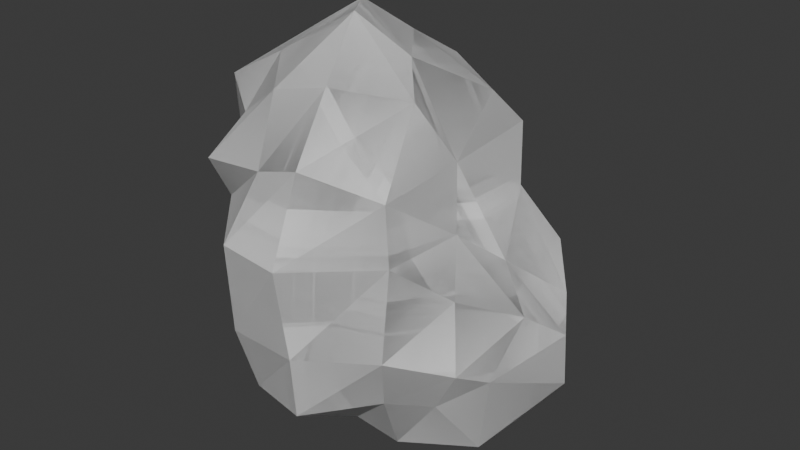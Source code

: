 # Source: stone3.blend  (saved by Blender 5.0.119; exported with 4.5.12 LTS)
import bpy
from mathutils import Matrix  # noqa: F401  (used for matrix-valued properties, if any)

bpy.ops.wm.read_factory_settings(use_empty=True)
scene = bpy.context.scene
scene.name = 'Scene'

# ---- collections
col_collection = bpy.data.collections.new('Collection'); scene.collection.children.link(col_collection)

# ---- world
world_world = bpy.data.worlds.new('World'); scene.world = world_world
world_world.use_nodes = True; world_world.node_tree.nodes.clear()
_N = world_world.node_tree.nodes; _L = world_world.node_tree.links
n0 = _N.new('ShaderNodeOutputWorld'); n0.name = 'World Output'; n0.location = (200, 100)
n1 = _N.new('ShaderNodeBackground'); n1.name = 'Background'; n1.location = (-200, 100)
n1.inputs[0].default_value = (0.05088, 0.05088, 0.05088, 1.0)
_L.new(n1.outputs[0], n0.inputs[0])
n0.is_active_output = True
world_world.color = (0.05088, 0.05088, 0.05088)
world_world.sun_shadow_jitter_overblur = 0.0

# ---- meshes
me_rock_001 = bpy.data.meshes.new('rock.001')
me_rock_001.from_pydata([(0.1689, -0.01984, 0.1766), (0.284, -0.2346, -0.3311), (0.2447, 0.2692, -0.2935), (-0.2401, 0.218, -0.2601), (-0.2408, 0.1662, 0.2538), (-0.2868, -0.2421, 0.2529), (-0.2946, -0.3179, -0.2803), (0.3394, 0.1721, -0.04003), (0.2895, -0.1779, -0.0752), (0.3759, -0.03517, -0.4399), (-0.04029, 0.2485, 0.3264), (-0.01823, 0.3062, -0.2965), (-0.2568, 0.2097, 0.02751), (-0.03948, -0.2263, 0.3654), (0.01972, -0.4204, -0.3765), (-0.3287, -0.2681, 0.03337), (-0.3824, 0.03452, 0.3339), (-0.4055, 0.0185, -0.3816), (0.482, -0.01418, -0.1629), (0.03145, 0.3635, -0.001938), (-0.003748, -0.4493, 0.01056), (-0.1215, -0.008275, 0.5053), (-0.0006335, -0.01213, -0.576), (-0.4547, 0.00861, 0.02851), (0.2427, 0.1349, 0.08738), (0.314, 0.256, -0.2161), (0.2217, -0.08671, 0.03386), (0.3515, -0.2515, -0.2111), (0.3612, -0.1664, -0.4479), (0.2941, 0.1763, -0.3793), (0.1335, 0.1617, 0.2921), (-0.1559, 0.2476, 0.2893), (0.1407, 0.2792, -0.293), (-0.1728, 0.2378, -0.3049), (-0.2863, 0.29, -0.1147), (-0.2844, 0.1677, 0.1127), (0.1051, -0.09686, 0.328), (-0.1524, -0.2739, 0.3491), (0.1802, -0.2947, -0.3362), (-0.1461, -0.3835, -0.3845), (-0.3548, -0.3088, 0.1384), (-0.3506, -0.2807, -0.1633), (-0.3459, 0.1429, 0.3117), (-0.3993, -0.1689, 0.3039), (-0.3509, 0.1755, -0.3408), (-0.3943, -0.1706, -0.3977), (0.4306, -0.1107, -0.09051), (0.4734, 0.01365, -0.3139), (0.4119, 0.09616, -0.1286), (0.1211, 0.267, -0.02905), (-0.01492, 0.3705, -0.1751), (-0.1546, 0.3096, -0.03294), (-0.02115, 0.3221, 0.2028), (-0.0259, -0.3428, 0.2078), (-0.1746, -0.4349, 0.01566), (0.02311, -0.4369, -0.2104), (0.1775, -0.2714, 0.006137), (-0.04779, 0.08921, 0.4217), (-0.2338, -0.01805, 0.435), (-0.06642, -0.09857, 0.504), (-0.007863, -0.181, -0.528), (-0.2216, -0.01085, -0.5031), (-0.04474, 0.1739, -0.4473), (0.1735, -0.001729, -0.523), (-0.473, 0.01858, -0.1902), (-0.4129, -0.191, 0.002859), (-0.4252, -0.03389, 0.1703), (-0.3862, 0.1004, 0.01054), (0.3194, -0.02864, -0.02137), (0.396, -0.1836, -0.2407), (0.3976, 0.129, -0.2246), (0.1623, 0.2536, 0.1929), (0.1233, 0.2743, -0.1681), (-0.169, 0.3971, -0.1694), (-0.1409, 0.2927, 0.1277), (0.1511, -0.2516, 0.1492), (-0.1328, -0.3547, 0.1826), (-0.158, -0.4353, -0.2043), (0.2232, -0.3504, -0.1821), (0.04603, -0.03566, 0.4056), (-0.2365, 0.1626, 0.3926), (-0.263, -0.1395, 0.3813), (0.1476, -0.2081, -0.514), (-0.2426, -0.2164, -0.5102), (-0.1415, 0.1778, -0.3738), (0.2085, 0.1937, -0.4762), (-0.3924, 0.1287, -0.1316), (-0.4685, -0.1438, -0.1872), (-0.4409, -0.1211, 0.1417), (-0.383, 0.09633, 0.1326)], [], [(0, 26, 68, 24), (26, 8, 46, 68), (68, 46, 18, 48), (24, 68, 48, 7), (1, 28, 69, 27), (28, 9, 47, 69), (69, 47, 18, 46), (27, 69, 46, 8), (2, 25, 70, 29), (25, 7, 48, 70), (70, 48, 18, 47), (29, 70, 47, 9), (0, 24, 71, 30), (24, 7, 49, 71), (71, 49, 19, 52), (30, 71, 52, 10), (7, 25, 72, 49), (25, 2, 32, 72), (72, 32, 11, 50), (49, 72, 50, 19), (19, 50, 73, 51), (50, 11, 33, 73), (73, 33, 3, 34), (51, 73, 34, 12), (10, 52, 74, 31), (52, 19, 51, 74), (74, 51, 12, 35), (31, 74, 35, 4), (0, 36, 75, 26), (36, 13, 53, 75), (75, 53, 20, 56), (26, 75, 56, 8), (13, 37, 76, 53), (37, 5, 40, 76), (76, 40, 15, 54), (53, 76, 54, 20), (20, 54, 77, 55), (54, 15, 41, 77), (77, 41, 6, 39), (55, 77, 39, 14), (8, 56, 78, 27), (56, 20, 55, 78), (78, 55, 14, 38), (27, 78, 38, 1), (0, 30, 79, 36), (30, 10, 57, 79), (79, 57, 21, 59), (36, 79, 59, 13), (4, 42, 80, 31), (42, 16, 58, 80), (80, 58, 21, 57), (31, 80, 57, 10), (5, 37, 81, 43), (37, 13, 59, 81), (81, 59, 21, 58), (43, 81, 58, 16), (1, 38, 82, 28), (38, 14, 60, 82), (82, 60, 22, 63), (28, 82, 63, 9), (14, 39, 83, 60), (39, 6, 45, 83), (83, 45, 17, 61), (60, 83, 61, 22), (22, 61, 84, 62), (61, 17, 44, 84), (84, 44, 3, 33), (62, 84, 33, 11), (9, 63, 85, 29), (63, 22, 62, 85), (85, 62, 11, 32), (29, 85, 32, 2), (3, 44, 86, 34), (44, 17, 64, 86), (86, 64, 23, 67), (34, 86, 67, 12), (17, 45, 87, 64), (45, 6, 41, 87), (87, 41, 15, 65), (64, 87, 65, 23), (23, 65, 88, 66), (65, 15, 40, 88), (88, 40, 5, 43), (66, 88, 43, 16), (12, 67, 89, 35), (67, 23, 66, 89), (89, 66, 16, 42), (35, 89, 42, 4)])
_uv = me_rock_001.uv_layers.new(name='UVMap')
_uv.uv.foreach_set('vector', [0.1399, 0.2163, 0.151, 0.3043, 0.09509, 0.3414, 0.04775, 0.2467, 0.151, 0.3043, 0.169, 0.3846, 0.09679, 0.4118, 0.09509, 0.3414, 0.09509, 0.3414, 0.09679, 0.4118, 0.03738, 0.4396, 0.01021, 0.3893, 0.04775, 0.2467, 0.09509, 0.3414, 0.01021, 0.3893, 7.15e-09, 0.3198, 0.1909, 0.509, 0.1355, 0.5676, 0.1366, 0.4845, 0.1804, 0.4728, 0.1355, 0.5676, 0.07317, 0.5448, 0.0248, 0.5013, 0.1366, 0.4845, 0.1366, 0.4845, 0.0248, 0.5013, 0.03738, 0.4396, 0.09679, 0.4118, 0.1804, 0.4728, 0.1366, 0.4845, 0.09679, 0.4118, 0.169, 0.3846, 0.6111, 0.6759, 0.6268, 0.6232, 0.6952, 0.6153, 0.6735, 0.7086, 0.6268, 0.6232, 0.62, 0.5461, 0.6884, 0.5719, 0.6952, 0.6153, 0.6952, 0.6153, 0.6884, 0.5719, 0.7527, 0.5777, 0.7749, 0.6443, 0.6735, 0.7086, 0.6952, 0.6153, 0.7749, 0.6443, 0.7733, 0.7324, 0.1399, 0.2163, 0.04775, 0.2467, 0.02135, 0.1604, 0.07243, 0.1248, 0.5608, 0.5207, 0.62, 0.5461, 0.5022, 0.5942, 0.4747, 0.4855, 0.4747, 0.4855, 0.5022, 0.5942, 0.4348, 0.5984, 0.3784, 0.5267, 1.0, 0.7337, 0.9833, 0.803, 0.894, 0.7969, 0.9197, 0.7318, 0.62, 0.5461, 0.6268, 0.6232, 0.5315, 0.6544, 0.5022, 0.5942, 0.6268, 0.6232, 0.6111, 0.6759, 0.5648, 0.7042, 0.5315, 0.6544, 0.5315, 0.6544, 0.5648, 0.7042, 0.4919, 0.7483, 0.4511, 0.6875, 0.5022, 0.5942, 0.5315, 0.6544, 0.4511, 0.6875, 0.4348, 0.5984, 0.8873, 0.9775, 0.8167, 0.9603, 0.7749, 0.8972, 0.8546, 0.878, 0.4511, 0.6875, 0.4919, 0.7483, 0.4456, 0.8024, 0.3784, 0.7262, 0.3203, 0.6348, 0.3745, 0.7204, 0.3441, 0.7433, 0.2722, 0.7085, 0.8546, 0.878, 0.7749, 0.8972, 0.8049, 0.8134, 0.8873, 0.803, 0.9197, 0.7318, 0.894, 0.7969, 0.8217, 0.7792, 0.8563, 0.7186, 0.131, 0.5751, 0.2455, 0.5676, 0.2419, 0.6503, 0.1578, 0.6331, 0.1578, 0.6331, 0.2419, 0.6503, 0.1926, 0.7157, 0.1421, 0.731, 0.06832, 0.6363, 0.1578, 0.6331, 0.1421, 0.731, 0.07208, 0.7008, 0.1399, 0.2163, 0.1959, 0.1466, 0.2472, 0.2645, 0.151, 0.3043, 0.1959, 0.1466, 0.2971, 0.1193, 0.3416, 0.2137, 0.2472, 0.2645, 0.2472, 0.2645, 0.3416, 0.2137, 0.3784, 0.3263, 0.2454, 0.3386, 0.151, 0.3043, 0.2472, 0.2645, 0.2454, 0.3386, 0.169, 0.3846, 0.2971, 0.1193, 0.3517, 0.1094, 0.3784, 0.2031, 0.3416, 0.2137, 0.4076, 0.08804, 0.4895, 0.1023, 0.5224, 0.1553, 0.4188, 0.1841, 0.4188, 0.1841, 0.5224, 0.1553, 0.5529, 0.2019, 0.4519, 0.2688, 0.3784, 0.19, 0.4188, 0.1841, 0.4519, 0.2688, 0.3887, 0.3055, 0.3887, 0.3055, 0.4519, 0.2688, 0.5028, 0.3748, 0.4402, 0.4115, 0.4519, 0.2688, 0.5529, 0.2019, 0.6075, 0.292, 0.5028, 0.3748, 0.5028, 0.3748, 0.6075, 0.292, 0.6066, 0.3638, 0.5611, 0.4518, 0.4402, 0.4115, 0.5028, 0.3748, 0.5611, 0.4518, 0.4894, 0.4855, 0.169, 0.3846, 0.2454, 0.3386, 0.2631, 0.4477, 0.1804, 0.4728, 0.2454, 0.3386, 0.3784, 0.3263, 0.3607, 0.4303, 0.2631, 0.4477, 0.2631, 0.4477, 0.3607, 0.4303, 0.3513, 0.5019, 0.2485, 0.4983, 0.9331, -3.816e-08, 0.9913, 0.06591, 0.9333, 0.09695, 0.9019, 0.04199, 0.1399, 0.2163, 0.07243, 0.1248, 0.188, 0.0876, 0.1959, 0.1466, 1.0, 0.7337, 0.9197, 0.7318, 0.9505, 0.6376, 1.0, 0.6035, 0.188, 0.0876, 0.1612, 0.03769, 0.2279, 8.509e-10, 0.2513, 0.02852, 0.1959, 0.1466, 0.188, 0.0876, 0.2513, 0.02852, 0.2971, 0.1193, 0.07208, 0.7008, 0.0316, 0.7349, 1.481e-08, 0.6836, 0.06832, 0.6363, 0.7795, 0.6317, 0.7754, 0.5717, 0.8735, 0.5524, 0.849, 0.6418, 0.849, 0.6418, 0.8735, 0.5524, 0.9426, 0.5612, 0.9505, 0.6376, 0.8563, 0.7186, 0.849, 0.6418, 0.9505, 0.6376, 0.9197, 0.7318, 0.4895, 0.1023, 0.4076, 0.08804, 0.4796, 0.02825, 0.5384, 0.04442, 0.4076, 0.08804, 0.3784, 0.09281, 0.3914, -1.493e-08, 0.4796, 0.02825, 0.8557, 0.5058, 0.9749, 0.5317, 0.9426, 0.5612, 0.8735, 0.5524, 0.7749, 0.4855, 0.8557, 0.5058, 0.8735, 0.5524, 0.7754, 0.5717, 0.9019, 0.04199, 0.9333, 0.09695, 0.8549, 0.1239, 0.8422, 0.007333, 0.9333, 0.09695, 0.9913, 0.1831, 0.843, 0.2075, 0.8549, 0.1239, 0.8549, 0.1239, 0.843, 0.2075, 0.7498, 0.2075, 0.7508, 0.1124, 0.8422, 0.007333, 0.8549, 0.1239, 0.7508, 0.1124, 0.7788, 0.000302, 0.9913, 0.1831, 0.976, 0.272, 0.8705, 0.3311, 0.843, 0.2075, 0.5611, 0.4518, 0.6066, 0.3638, 0.7175, 0.3736, 0.6791, 0.4626, 0.8705, 0.3311, 0.8753, 0.4066, 0.7859, 0.4135, 0.7703, 0.3214, 0.843, 0.2075, 0.8705, 0.3311, 0.7703, 0.3214, 0.7498, 0.2075, 0.6386, 0.8972, 0.5294, 0.9276, 0.4885, 0.8297, 0.5462, 0.8352, 0.5294, 0.9276, 0.4183, 0.9232, 0.3937, 0.8748, 0.4885, 0.8297, 0.4885, 0.8297, 0.3937, 0.8748, 0.4124, 0.8035, 0.4456, 0.8024, 0.5462, 0.8352, 0.4885, 0.8297, 0.4456, 0.8024, 0.4919, 0.7483, 0.7733, 0.7324, 0.6978, 0.8234, 0.6542, 0.7742, 0.6735, 0.7086, 0.6978, 0.8234, 0.6386, 0.8972, 0.5462, 0.8352, 0.6542, 0.7742, 0.6542, 0.7742, 0.5462, 0.8352, 0.4919, 0.7483, 0.5648, 0.7042, 0.6735, 0.7086, 0.6542, 0.7742, 0.5648, 0.7042, 0.6111, 0.6759, 0.3441, 0.7433, 0.3732, 0.8048, 0.2567, 0.8108, 0.2722, 0.7085, 0.3732, 0.8048, 0.3745, 0.8928, 0.2699, 0.889, 0.2567, 0.8108, 0.2567, 0.8108, 0.2699, 0.889, 0.1568, 0.8602, 0.1806, 0.803, 0.2722, 0.7085, 0.2567, 0.8108, 0.1806, 0.803, 0.1926, 0.7157, 0.3745, 0.8928, 0.3649, 0.9715, 0.2526, 0.9559, 0.2699, 0.889, 0.7175, 0.3736, 0.6066, 0.3638, 0.6075, 0.292, 0.6973, 0.2566, 0.6973, 0.2566, 0.6075, 0.292, 0.5529, 0.2019, 0.6142, 0.1866, 0.7498, 0.2279, 0.6973, 0.2566, 0.6142, 0.1866, 0.6838, 0.1309, 0.1568, 0.8602, 0.1535, 0.9353, 0.08623, 0.8966, 0.08125, 0.8514, 0.6142, 0.1866, 0.5529, 0.2019, 0.5224, 0.1553, 0.6097, 0.1039, 0.6097, 0.1039, 0.5224, 0.1553, 0.4895, 0.1023, 0.5384, 0.04442, 0.08125, 0.8514, 0.08623, 0.8966, 0.0004575, 0.884, 0.006436, 0.789, 0.1926, 0.7157, 0.1806, 0.803, 0.1171, 0.7884, 0.1421, 0.731, 0.1806, 0.803, 0.1568, 0.8602, 0.08125, 0.8514, 0.1171, 0.7884, 0.1171, 0.7884, 0.08125, 0.8514, 0.006436, 0.789, 0.0316, 0.7349, 0.1421, 0.731, 0.1171, 0.7884, 0.0316, 0.7349, 0.07208, 0.7008])
me_rock_001.update()
me_rock_002 = bpy.data.meshes.new('rock.002')
me_rock_002.from_pydata([(0.1689, -0.01984, 0.1766), (0.284, -0.2346, -0.3311), (0.2447, 0.2692, -0.2935), (-0.2401, 0.218, -0.2601), (-0.2408, 0.1662, 0.2538), (-0.2868, -0.2421, 0.2529), (-0.2946, -0.3179, -0.2803), (0.3394, 0.1721, -0.04003), (0.2895, -0.1779, -0.0752), (0.3759, -0.03517, -0.4399), (-0.04029, 0.2485, 0.3264), (-0.01823, 0.3062, -0.2965), (-0.2568, 0.2097, 0.02751), (-0.03948, -0.2263, 0.3654), (0.01972, -0.4204, -0.3765), (-0.3287, -0.2681, 0.03337), (-0.3824, 0.03452, 0.3339), (-0.4055, 0.0185, -0.3816), (0.482, -0.01418, -0.1629), (0.03145, 0.3635, -0.001938), (-0.003748, -0.4493, 0.01056), (-0.1215, -0.008275, 0.5053), (-0.0006335, -0.01213, -0.576), (-0.4547, 0.00861, 0.02851), (0.2427, 0.1349, 0.08738), (0.314, 0.256, -0.2161), (0.2217, -0.08671, 0.03386), (0.3515, -0.2515, -0.2111), (0.3612, -0.1664, -0.4479), (0.2941, 0.1763, -0.3793), (0.1335, 0.1617, 0.2921), (-0.1559, 0.2476, 0.2893), (0.1407, 0.2792, -0.293), (-0.1728, 0.2378, -0.3049), (-0.2863, 0.29, -0.1147), (-0.2844, 0.1677, 0.1127), (0.1051, -0.09686, 0.328), (-0.1524, -0.2739, 0.3491), (0.1802, -0.2947, -0.3362), (-0.1461, -0.3835, -0.3845), (-0.3548, -0.3088, 0.1384), (-0.3506, -0.2807, -0.1633), (-0.3459, 0.1429, 0.3117), (-0.3993, -0.1689, 0.3039), (-0.3509, 0.1755, -0.3408), (-0.3943, -0.1706, -0.3977), (0.4306, -0.1107, -0.09051), (0.4734, 0.01365, -0.3139), (0.4119, 0.09616, -0.1286), (0.1211, 0.267, -0.02905), (-0.01492, 0.3705, -0.1751), (-0.1546, 0.3096, -0.03294), (-0.02115, 0.3221, 0.2028), (-0.0259, -0.3428, 0.2078), (-0.1746, -0.4349, 0.01566), (0.02311, -0.4369, -0.2104), (0.1775, -0.2714, 0.006137), (-0.04779, 0.08921, 0.4217), (-0.2338, -0.01805, 0.435), (-0.06642, -0.09857, 0.504), (-0.007863, -0.181, -0.528), (-0.2216, -0.01085, -0.5031), (-0.04474, 0.1739, -0.4473), (0.1735, -0.001729, -0.523), (-0.473, 0.01858, -0.1902), (-0.4129, -0.191, 0.002859), (-0.4252, -0.03389, 0.1703), (-0.3862, 0.1004, 0.01054), (0.3194, -0.02864, -0.02137), (0.396, -0.1836, -0.2407), (0.3976, 0.129, -0.2246), (0.1623, 0.2536, 0.1929), (0.1233, 0.2743, -0.1681), (-0.169, 0.3971, -0.1694), (-0.1409, 0.2927, 0.1277), (0.1511, -0.2516, 0.1492), (-0.1328, -0.3547, 0.1826), (-0.158, -0.4353, -0.2043), (0.2232, -0.3504, -0.1821), (0.04603, -0.03566, 0.4056), (-0.2365, 0.1626, 0.3926), (-0.263, -0.1395, 0.3813), (0.1476, -0.2081, -0.514), (-0.2426, -0.2164, -0.5102), (-0.1415, 0.1778, -0.3738), (0.2085, 0.1937, -0.4762), (-0.3924, 0.1287, -0.1316), (-0.4685, -0.1438, -0.1872), (-0.4409, -0.1211, 0.1417), (-0.383, 0.09633, 0.1326)], [], [(0, 26, 68, 24), (26, 8, 46, 68), (68, 46, 18, 48), (24, 68, 48, 7), (1, 28, 69, 27), (28, 9, 47, 69), (69, 47, 18, 46), (27, 69, 46, 8), (2, 25, 70, 29), (25, 7, 48, 70), (70, 48, 18, 47), (29, 70, 47, 9), (0, 24, 71, 30), (24, 7, 49, 71), (71, 49, 19, 52), (30, 71, 52, 10), (7, 25, 72, 49), (25, 2, 32, 72), (72, 32, 11, 50), (49, 72, 50, 19), (19, 50, 73, 51), (50, 11, 33, 73), (73, 33, 3, 34), (51, 73, 34, 12), (10, 52, 74, 31), (52, 19, 51, 74), (74, 51, 12, 35), (31, 74, 35, 4), (0, 36, 75, 26), (36, 13, 53, 75), (75, 53, 20, 56), (26, 75, 56, 8), (13, 37, 76, 53), (37, 5, 40, 76), (76, 40, 15, 54), (53, 76, 54, 20), (20, 54, 77, 55), (54, 15, 41, 77), (77, 41, 6, 39), (55, 77, 39, 14), (8, 56, 78, 27), (56, 20, 55, 78), (78, 55, 14, 38), (27, 78, 38, 1), (0, 30, 79, 36), (30, 10, 57, 79), (79, 57, 21, 59), (36, 79, 59, 13), (4, 42, 80, 31), (42, 16, 58, 80), (80, 58, 21, 57), (31, 80, 57, 10), (5, 37, 81, 43), (37, 13, 59, 81), (81, 59, 21, 58), (43, 81, 58, 16), (1, 38, 82, 28), (38, 14, 60, 82), (82, 60, 22, 63), (28, 82, 63, 9), (14, 39, 83, 60), (39, 6, 45, 83), (83, 45, 17, 61), (60, 83, 61, 22), (22, 61, 84, 62), (61, 17, 44, 84), (84, 44, 3, 33), (62, 84, 33, 11), (9, 63, 85, 29), (63, 22, 62, 85), (85, 62, 11, 32), (29, 85, 32, 2), (3, 44, 86, 34), (44, 17, 64, 86), (86, 64, 23, 67), (34, 86, 67, 12), (17, 45, 87, 64), (45, 6, 41, 87), (87, 41, 15, 65), (64, 87, 65, 23), (23, 65, 88, 66), (65, 15, 40, 88), (88, 40, 5, 43), (66, 88, 43, 16), (12, 67, 89, 35), (67, 23, 66, 89), (89, 66, 16, 42), (35, 89, 42, 4)])
_uv = me_rock_002.uv_layers.new(name='UVMap')
_uv.uv.foreach_set('vector', [0.1399, 0.2163, 0.151, 0.3043, 0.09509, 0.3414, 0.04775, 0.2467, 0.151, 0.3043, 0.169, 0.3846, 0.09679, 0.4118, 0.09509, 0.3414, 0.09509, 0.3414, 0.09679, 0.4118, 0.03738, 0.4396, 0.01021, 0.3893, 0.04775, 0.2467, 0.09509, 0.3414, 0.01021, 0.3893, 7.15e-09, 0.3198, 0.1909, 0.509, 0.1355, 0.5676, 0.1366, 0.4845, 0.1804, 0.4728, 0.1355, 0.5676, 0.07317, 0.5448, 0.0248, 0.5013, 0.1366, 0.4845, 0.1366, 0.4845, 0.0248, 0.5013, 0.03738, 0.4396, 0.09679, 0.4118, 0.1804, 0.4728, 0.1366, 0.4845, 0.09679, 0.4118, 0.169, 0.3846, 0.6111, 0.6759, 0.6268, 0.6232, 0.6952, 0.6153, 0.6735, 0.7086, 0.6268, 0.6232, 0.62, 0.5461, 0.6884, 0.5719, 0.6952, 0.6153, 0.6952, 0.6153, 0.6884, 0.5719, 0.7527, 0.5777, 0.7749, 0.6443, 0.6735, 0.7086, 0.6952, 0.6153, 0.7749, 0.6443, 0.7733, 0.7324, 0.1399, 0.2163, 0.04775, 0.2467, 0.02135, 0.1604, 0.07243, 0.1248, 0.5608, 0.5207, 0.62, 0.5461, 0.5022, 0.5942, 0.4747, 0.4855, 0.4747, 0.4855, 0.5022, 0.5942, 0.4348, 0.5984, 0.3784, 0.5267, 1.0, 0.7337, 0.9833, 0.803, 0.894, 0.7969, 0.9197, 0.7318, 0.62, 0.5461, 0.6268, 0.6232, 0.5315, 0.6544, 0.5022, 0.5942, 0.6268, 0.6232, 0.6111, 0.6759, 0.5648, 0.7042, 0.5315, 0.6544, 0.5315, 0.6544, 0.5648, 0.7042, 0.4919, 0.7483, 0.4511, 0.6875, 0.5022, 0.5942, 0.5315, 0.6544, 0.4511, 0.6875, 0.4348, 0.5984, 0.8873, 0.9775, 0.8167, 0.9603, 0.7749, 0.8972, 0.8546, 0.878, 0.4511, 0.6875, 0.4919, 0.7483, 0.4456, 0.8024, 0.3784, 0.7262, 0.3203, 0.6348, 0.3745, 0.7204, 0.3441, 0.7433, 0.2722, 0.7085, 0.8546, 0.878, 0.7749, 0.8972, 0.8049, 0.8134, 0.8873, 0.803, 0.9197, 0.7318, 0.894, 0.7969, 0.8217, 0.7792, 0.8563, 0.7186, 0.131, 0.5751, 0.2455, 0.5676, 0.2419, 0.6503, 0.1578, 0.6331, 0.1578, 0.6331, 0.2419, 0.6503, 0.1926, 0.7157, 0.1421, 0.731, 0.06832, 0.6363, 0.1578, 0.6331, 0.1421, 0.731, 0.07208, 0.7008, 0.1399, 0.2163, 0.1959, 0.1466, 0.2472, 0.2645, 0.151, 0.3043, 0.1959, 0.1466, 0.2971, 0.1193, 0.3416, 0.2137, 0.2472, 0.2645, 0.2472, 0.2645, 0.3416, 0.2137, 0.3784, 0.3263, 0.2454, 0.3386, 0.151, 0.3043, 0.2472, 0.2645, 0.2454, 0.3386, 0.169, 0.3846, 0.2971, 0.1193, 0.3517, 0.1094, 0.3784, 0.2031, 0.3416, 0.2137, 0.4076, 0.08804, 0.4895, 0.1023, 0.5224, 0.1553, 0.4188, 0.1841, 0.4188, 0.1841, 0.5224, 0.1553, 0.5529, 0.2019, 0.4519, 0.2688, 0.3784, 0.19, 0.4188, 0.1841, 0.4519, 0.2688, 0.3887, 0.3055, 0.3887, 0.3055, 0.4519, 0.2688, 0.5028, 0.3748, 0.4402, 0.4115, 0.4519, 0.2688, 0.5529, 0.2019, 0.6075, 0.292, 0.5028, 0.3748, 0.5028, 0.3748, 0.6075, 0.292, 0.6066, 0.3638, 0.5611, 0.4518, 0.4402, 0.4115, 0.5028, 0.3748, 0.5611, 0.4518, 0.4894, 0.4855, 0.169, 0.3846, 0.2454, 0.3386, 0.2631, 0.4477, 0.1804, 0.4728, 0.2454, 0.3386, 0.3784, 0.3263, 0.3607, 0.4303, 0.2631, 0.4477, 0.2631, 0.4477, 0.3607, 0.4303, 0.3513, 0.5019, 0.2485, 0.4983, 0.9331, -3.816e-08, 0.9913, 0.06591, 0.9333, 0.09695, 0.9019, 0.04199, 0.1399, 0.2163, 0.07243, 0.1248, 0.188, 0.0876, 0.1959, 0.1466, 1.0, 0.7337, 0.9197, 0.7318, 0.9505, 0.6376, 1.0, 0.6035, 0.188, 0.0876, 0.1612, 0.03769, 0.2279, 8.509e-10, 0.2513, 0.02852, 0.1959, 0.1466, 0.188, 0.0876, 0.2513, 0.02852, 0.2971, 0.1193, 0.07208, 0.7008, 0.0316, 0.7349, 1.481e-08, 0.6836, 0.06832, 0.6363, 0.7795, 0.6317, 0.7754, 0.5717, 0.8735, 0.5524, 0.849, 0.6418, 0.849, 0.6418, 0.8735, 0.5524, 0.9426, 0.5612, 0.9505, 0.6376, 0.8563, 0.7186, 0.849, 0.6418, 0.9505, 0.6376, 0.9197, 0.7318, 0.4895, 0.1023, 0.4076, 0.08804, 0.4796, 0.02825, 0.5384, 0.04442, 0.4076, 0.08804, 0.3784, 0.09281, 0.3914, -1.493e-08, 0.4796, 0.02825, 0.8557, 0.5058, 0.9749, 0.5317, 0.9426, 0.5612, 0.8735, 0.5524, 0.7749, 0.4855, 0.8557, 0.5058, 0.8735, 0.5524, 0.7754, 0.5717, 0.9019, 0.04199, 0.9333, 0.09695, 0.8549, 0.1239, 0.8422, 0.007333, 0.9333, 0.09695, 0.9913, 0.1831, 0.843, 0.2075, 0.8549, 0.1239, 0.8549, 0.1239, 0.843, 0.2075, 0.7498, 0.2075, 0.7508, 0.1124, 0.8422, 0.007333, 0.8549, 0.1239, 0.7508, 0.1124, 0.7788, 0.000302, 0.9913, 0.1831, 0.976, 0.272, 0.8705, 0.3311, 0.843, 0.2075, 0.5611, 0.4518, 0.6066, 0.3638, 0.7175, 0.3736, 0.6791, 0.4626, 0.8705, 0.3311, 0.8753, 0.4066, 0.7859, 0.4135, 0.7703, 0.3214, 0.843, 0.2075, 0.8705, 0.3311, 0.7703, 0.3214, 0.7498, 0.2075, 0.6386, 0.8972, 0.5294, 0.9276, 0.4885, 0.8297, 0.5462, 0.8352, 0.5294, 0.9276, 0.4183, 0.9232, 0.3937, 0.8748, 0.4885, 0.8297, 0.4885, 0.8297, 0.3937, 0.8748, 0.4124, 0.8035, 0.4456, 0.8024, 0.5462, 0.8352, 0.4885, 0.8297, 0.4456, 0.8024, 0.4919, 0.7483, 0.7733, 0.7324, 0.6978, 0.8234, 0.6542, 0.7742, 0.6735, 0.7086, 0.6978, 0.8234, 0.6386, 0.8972, 0.5462, 0.8352, 0.6542, 0.7742, 0.6542, 0.7742, 0.5462, 0.8352, 0.4919, 0.7483, 0.5648, 0.7042, 0.6735, 0.7086, 0.6542, 0.7742, 0.5648, 0.7042, 0.6111, 0.6759, 0.3441, 0.7433, 0.3732, 0.8048, 0.2567, 0.8108, 0.2722, 0.7085, 0.3732, 0.8048, 0.3745, 0.8928, 0.2699, 0.889, 0.2567, 0.8108, 0.2567, 0.8108, 0.2699, 0.889, 0.1568, 0.8602, 0.1806, 0.803, 0.2722, 0.7085, 0.2567, 0.8108, 0.1806, 0.803, 0.1926, 0.7157, 0.3745, 0.8928, 0.3649, 0.9715, 0.2526, 0.9559, 0.2699, 0.889, 0.7175, 0.3736, 0.6066, 0.3638, 0.6075, 0.292, 0.6973, 0.2566, 0.6973, 0.2566, 0.6075, 0.292, 0.5529, 0.2019, 0.6142, 0.1866, 0.7498, 0.2279, 0.6973, 0.2566, 0.6142, 0.1866, 0.6838, 0.1309, 0.1568, 0.8602, 0.1535, 0.9353, 0.08623, 0.8966, 0.08125, 0.8514, 0.6142, 0.1866, 0.5529, 0.2019, 0.5224, 0.1553, 0.6097, 0.1039, 0.6097, 0.1039, 0.5224, 0.1553, 0.4895, 0.1023, 0.5384, 0.04442, 0.08125, 0.8514, 0.08623, 0.8966, 0.0004575, 0.884, 0.006436, 0.789, 0.1926, 0.7157, 0.1806, 0.803, 0.1171, 0.7884, 0.1421, 0.731, 0.1806, 0.803, 0.1568, 0.8602, 0.08125, 0.8514, 0.1171, 0.7884, 0.1171, 0.7884, 0.08125, 0.8514, 0.006436, 0.789, 0.0316, 0.7349, 0.1421, 0.731, 0.1171, 0.7884, 0.0316, 0.7349, 0.07208, 0.7008])
me_rock_002.update()

# ---- objects
ob_rock_001 = bpy.data.objects.new('rock.001', me_rock_001)
ob_colision_colonly = bpy.data.objects.new('colision-colonly', me_rock_002)

# ---- transforms, parenting, visibility, modifiers, constraints
ob_rock_001.location = (0.0, 0.0, 0.0)
ob_colision_colonly.location = (0.0, 0.0, 0.0)

# ---- collection membership
col_collection.objects.link(ob_rock_001)
col_collection.objects.link(ob_colision_colonly)

# ---- scene / render settings (as saved in the file)
scene.frame_start = 1; scene.frame_end = 250; scene.frame_set(1)
scene.render.engine = 'BLENDER_EEVEE_NEXT'
scene.render.bake_bias = 0.0
scene.render.bake_samples = 0
scene.cycles.sampling_pattern = 'TABULATED_SOBOL'
scene.eevee.use_volume_custom_range = False
bpy.context.view_layer.update()

# ---- added for rendering (the .blend has no active camera and no usable light): camera, sun
cam_auto = bpy.data.cameras.new('AutoCamera')
cam_auto.lens = 50.0
cam_auto.sensor_width = 36.0
cam_auto.clip_end = 1000.0
ob_auto_camera = bpy.data.objects.new('AutoCamera', cam_auto)
scene.collection.objects.link(ob_auto_camera)
ob_auto_camera.location = (1.55203, -1.88314, 1.20267)
ob_auto_camera.rotation_euler = (1.09748, -7.21219e-08, 0.694738)
scene.camera = ob_auto_camera
light_auto_sun = bpy.data.lights.new('AutoSun', 'SUN')
light_auto_sun.energy = 3.0
light_auto_sun.angle = 0.0523599
ob_auto_sun = bpy.data.objects.new('AutoSun', light_auto_sun)
scene.collection.objects.link(ob_auto_sun)
ob_auto_sun.rotation_euler = (0.872665, 0.174533, 0.523599)
bpy.context.view_layer.update()
